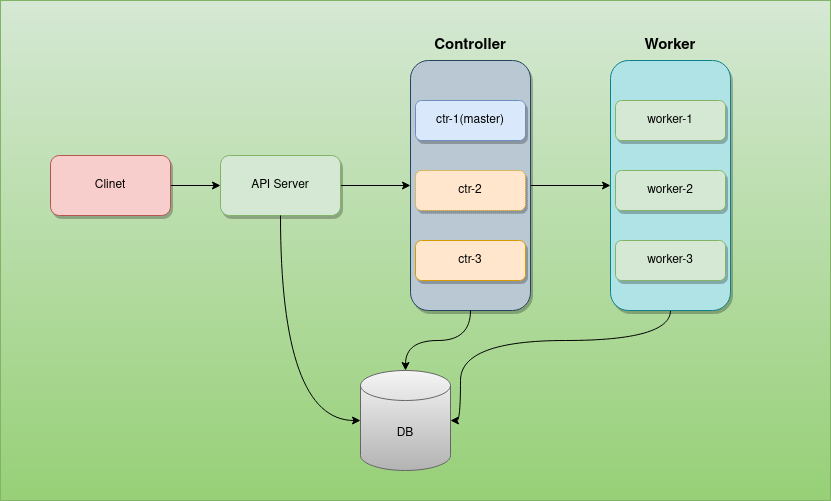

The diagram above was exported from draw.io. Its source (the exported page's mxGraphModel, read from the mxfile embedded in the PNG):
<mxGraphModel dx="880" dy="483" grid="1" gridSize="10" guides="1" tooltips="1" connect="1" arrows="1" fold="1" page="1" pageScale="1" pageWidth="850" pageHeight="1100" math="0" shadow="0">
  <root>
    <mxCell id="0" />
    <mxCell id="1" parent="0" />
    <mxCell id="PBszd0AaGn2EC3AcSjOi-45" value="" style="rounded=0;whiteSpace=wrap;html=1;fillColor=#d5e8d4;gradientColor=#97d077;strokeColor=#82b366;" vertex="1" parent="1">
      <mxGeometry y="10" width="830" height="500" as="geometry" />
    </mxCell>
    <mxCell id="PBszd0AaGn2EC3AcSjOi-4" value="" style="edgeStyle=orthogonalEdgeStyle;rounded=0;orthogonalLoop=1;jettySize=auto;html=1;" edge="1" parent="1" source="PBszd0AaGn2EC3AcSjOi-1" target="PBszd0AaGn2EC3AcSjOi-3">
      <mxGeometry relative="1" as="geometry" />
    </mxCell>
    <mxCell id="PBszd0AaGn2EC3AcSjOi-1" value="Clinet" style="rounded=1;whiteSpace=wrap;html=1;align=center;fillColor=#f8cecc;strokeColor=#b85450;shadow=1;" vertex="1" parent="1">
      <mxGeometry x="50" y="165" width="120" height="60" as="geometry" />
    </mxCell>
    <mxCell id="PBszd0AaGn2EC3AcSjOi-14" value="" style="edgeStyle=orthogonalEdgeStyle;rounded=0;orthogonalLoop=1;jettySize=auto;html=1;" edge="1" parent="1" source="PBszd0AaGn2EC3AcSjOi-3" target="PBszd0AaGn2EC3AcSjOi-13">
      <mxGeometry relative="1" as="geometry" />
    </mxCell>
    <mxCell id="PBszd0AaGn2EC3AcSjOi-3" value="API Server" style="rounded=1;whiteSpace=wrap;html=1;align=center;fillColor=#d5e8d4;strokeColor=#82b366;shadow=1;" vertex="1" parent="1">
      <mxGeometry x="220" y="165" width="120" height="60" as="geometry" />
    </mxCell>
    <mxCell id="PBszd0AaGn2EC3AcSjOi-11" style="edgeStyle=orthogonalEdgeStyle;rounded=0;orthogonalLoop=1;jettySize=auto;html=1;exitX=0.5;exitY=1;exitDx=0;exitDy=0;" edge="1" parent="1">
      <mxGeometry relative="1" as="geometry">
        <mxPoint x="510" y="370" as="sourcePoint" />
        <mxPoint x="510" y="370" as="targetPoint" />
      </mxGeometry>
    </mxCell>
    <mxCell id="PBszd0AaGn2EC3AcSjOi-16" value="" style="edgeStyle=orthogonalEdgeStyle;rounded=0;orthogonalLoop=1;jettySize=auto;html=1;" edge="1" parent="1" source="PBszd0AaGn2EC3AcSjOi-13" target="PBszd0AaGn2EC3AcSjOi-15">
      <mxGeometry relative="1" as="geometry" />
    </mxCell>
    <mxCell id="PBszd0AaGn2EC3AcSjOi-42" style="edgeStyle=orthogonalEdgeStyle;rounded=0;orthogonalLoop=1;jettySize=auto;html=1;exitX=0.5;exitY=1;exitDx=0;exitDy=0;curved=1;" edge="1" parent="1" source="PBszd0AaGn2EC3AcSjOi-15" target="PBszd0AaGn2EC3AcSjOi-28">
      <mxGeometry relative="1" as="geometry">
        <Array as="points">
          <mxPoint x="670" y="350" />
          <mxPoint x="460" y="350" />
          <mxPoint x="460" y="430" />
        </Array>
      </mxGeometry>
    </mxCell>
    <mxCell id="PBszd0AaGn2EC3AcSjOi-15" value="API Server" style="rounded=1;whiteSpace=wrap;html=1;align=center;fillColor=#b0e3e6;strokeColor=#0e8088;shadow=1;" vertex="1" parent="1">
      <mxGeometry x="610" y="70" width="120" height="250" as="geometry" />
    </mxCell>
    <mxCell id="PBszd0AaGn2EC3AcSjOi-13" value="" style="rounded=1;whiteSpace=wrap;html=1;align=center;shadow=1;container=0;fillColor=#bac8d3;strokeColor=#23445d;" vertex="1" parent="1">
      <mxGeometry x="410" y="70" width="120" height="250" as="geometry" />
    </mxCell>
    <mxCell id="PBszd0AaGn2EC3AcSjOi-17" value="ctr-2" style="rounded=1;whiteSpace=wrap;html=1;shadow=1;fillColor=#ffe6cc;strokeColor=#d79b00;gradientColor=none;fillStyle=auto;dashed=1;dashPattern=1 1;" vertex="1" parent="1">
      <mxGeometry x="415" y="180" width="110" height="40" as="geometry" />
    </mxCell>
    <mxCell id="PBszd0AaGn2EC3AcSjOi-18" value="ctr-1(master)" style="rounded=1;whiteSpace=wrap;html=1;fillColor=#dae8fc;strokeColor=#6c8ebf;shadow=1;" vertex="1" parent="1">
      <mxGeometry x="415" y="110" width="110" height="40" as="geometry" />
    </mxCell>
    <mxCell id="PBszd0AaGn2EC3AcSjOi-19" value="ctr-3" style="rounded=1;whiteSpace=wrap;html=1;fillColor=#ffe6cc;strokeColor=#d79b00;shadow=1;" vertex="1" parent="1">
      <mxGeometry x="415" y="250" width="110" height="40" as="geometry" />
    </mxCell>
    <mxCell id="PBszd0AaGn2EC3AcSjOi-21" value="worker-1" style="rounded=1;whiteSpace=wrap;html=1;shadow=1;fillColor=#d5e8d4;strokeColor=#82b366;" vertex="1" parent="1">
      <mxGeometry x="615" y="110" width="110" height="40" as="geometry" />
    </mxCell>
    <mxCell id="PBszd0AaGn2EC3AcSjOi-23" value="Worker" style="text;align=center;html=1;verticalAlign=middle;whiteSpace=wrap;rounded=0;fontStyle=1;labelBackgroundColor=none;fontSize=15;" vertex="1" parent="1">
      <mxGeometry x="640" y="40" width="60" height="30" as="geometry" />
    </mxCell>
    <mxCell id="PBszd0AaGn2EC3AcSjOi-24" value="Controller" style="text;strokeColor=none;align=center;fillColor=none;html=1;verticalAlign=middle;whiteSpace=wrap;rounded=0;fontStyle=1;fontSize=15;" vertex="1" parent="1">
      <mxGeometry x="440" y="40" width="60" height="30" as="geometry" />
    </mxCell>
    <mxCell id="PBszd0AaGn2EC3AcSjOi-25" value="worker-2" style="rounded=1;whiteSpace=wrap;html=1;shadow=1;glass=0;fillColor=#d5e8d4;strokeColor=#82b366;" vertex="1" parent="1">
      <mxGeometry x="615" y="180" width="110" height="40" as="geometry" />
    </mxCell>
    <mxCell id="PBszd0AaGn2EC3AcSjOi-27" value="worker-3" style="rounded=1;whiteSpace=wrap;html=1;shadow=1;fillColor=#d5e8d4;strokeColor=#82b366;" vertex="1" parent="1">
      <mxGeometry x="615" y="250" width="110" height="40" as="geometry" />
    </mxCell>
    <mxCell id="PBszd0AaGn2EC3AcSjOi-28" value="DB" style="shape=cylinder3;whiteSpace=wrap;html=1;boundedLbl=1;backgroundOutline=1;size=15;fillColor=#f5f5f5;strokeColor=#666666;gradientColor=#b3b3b3;" vertex="1" parent="1">
      <mxGeometry x="360" y="380" width="90" height="100" as="geometry" />
    </mxCell>
    <mxCell id="PBszd0AaGn2EC3AcSjOi-43" style="edgeStyle=orthogonalEdgeStyle;rounded=0;orthogonalLoop=1;jettySize=auto;html=1;entryX=0.5;entryY=0;entryDx=0;entryDy=0;entryPerimeter=0;curved=1;" edge="1" parent="1" source="PBszd0AaGn2EC3AcSjOi-13" target="PBszd0AaGn2EC3AcSjOi-28">
      <mxGeometry relative="1" as="geometry" />
    </mxCell>
    <mxCell id="PBszd0AaGn2EC3AcSjOi-44" style="edgeStyle=orthogonalEdgeStyle;rounded=0;orthogonalLoop=1;jettySize=auto;html=1;entryX=0;entryY=0.5;entryDx=0;entryDy=0;entryPerimeter=0;curved=1;exitX=0.5;exitY=1;exitDx=0;exitDy=0;" edge="1" parent="1" source="PBszd0AaGn2EC3AcSjOi-3" target="PBszd0AaGn2EC3AcSjOi-28">
      <mxGeometry relative="1" as="geometry" />
    </mxCell>
  </root>
</mxGraphModel>